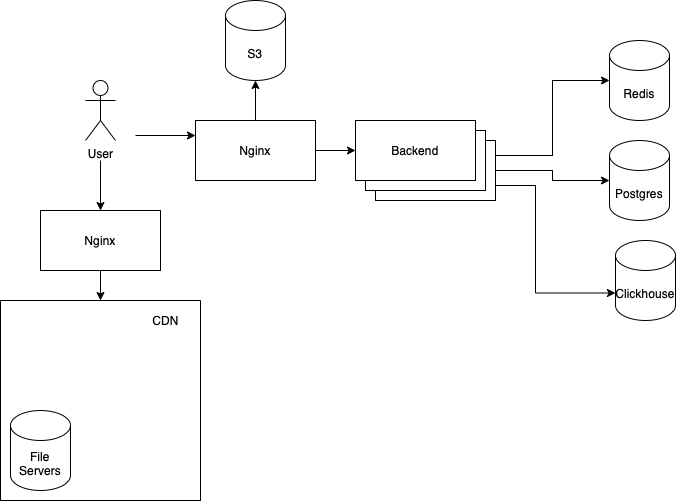

The diagram above was exported from draw.io. Its source (the exported page's mxGraphModel, read from the mxfile embedded in the PNG):
<mxGraphModel dx="1597" dy="531" grid="1" gridSize="10" guides="1" tooltips="1" connect="1" arrows="1" fold="1" page="1" pageScale="1" pageWidth="827" pageHeight="1169" math="0" shadow="0">
  <root>
    <mxCell id="0" />
    <mxCell id="1" parent="0" />
    <mxCell id="o1moxIBYdrRNSqRColi--25" style="edgeStyle=orthogonalEdgeStyle;rounded=0;orthogonalLoop=1;jettySize=auto;html=1;exitX=1;exitY=0.25;exitDx=0;exitDy=0;entryX=0;entryY=0.5;entryDx=0;entryDy=0;entryPerimeter=0;" edge="1" parent="1" source="o1moxIBYdrRNSqRColi--1" target="o1moxIBYdrRNSqRColi--7">
      <mxGeometry relative="1" as="geometry" />
    </mxCell>
    <mxCell id="o1moxIBYdrRNSqRColi--26" style="edgeStyle=orthogonalEdgeStyle;rounded=0;orthogonalLoop=1;jettySize=auto;html=1;exitX=1;exitY=0.5;exitDx=0;exitDy=0;entryX=0;entryY=0.5;entryDx=0;entryDy=0;entryPerimeter=0;" edge="1" parent="1" source="o1moxIBYdrRNSqRColi--1" target="o1moxIBYdrRNSqRColi--6">
      <mxGeometry relative="1" as="geometry" />
    </mxCell>
    <mxCell id="o1moxIBYdrRNSqRColi--27" style="edgeStyle=orthogonalEdgeStyle;rounded=0;orthogonalLoop=1;jettySize=auto;html=1;exitX=1;exitY=0.75;exitDx=0;exitDy=0;entryX=0;entryY=0;entryDx=0;entryDy=52.5;entryPerimeter=0;" edge="1" parent="1" source="o1moxIBYdrRNSqRColi--1" target="o1moxIBYdrRNSqRColi--8">
      <mxGeometry relative="1" as="geometry">
        <Array as="points">
          <mxPoint x="530" y="235" />
          <mxPoint x="530" y="343" />
        </Array>
      </mxGeometry>
    </mxCell>
    <mxCell id="o1moxIBYdrRNSqRColi--1" value="" style="rounded=0;whiteSpace=wrap;html=1;" vertex="1" parent="1">
      <mxGeometry x="370" y="190" width="120" height="60" as="geometry" />
    </mxCell>
    <mxCell id="o1moxIBYdrRNSqRColi--4" value="" style="rounded=0;whiteSpace=wrap;html=1;" vertex="1" parent="1">
      <mxGeometry x="360" y="180" width="120" height="60" as="geometry" />
    </mxCell>
    <mxCell id="o1moxIBYdrRNSqRColi--5" value="Backend" style="rounded=0;whiteSpace=wrap;html=1;" vertex="1" parent="1">
      <mxGeometry x="350" y="170" width="120" height="60" as="geometry" />
    </mxCell>
    <mxCell id="o1moxIBYdrRNSqRColi--6" value="Postgres" style="shape=cylinder3;whiteSpace=wrap;html=1;boundedLbl=1;backgroundOutline=1;size=15;" vertex="1" parent="1">
      <mxGeometry x="604" y="190" width="60" height="80" as="geometry" />
    </mxCell>
    <mxCell id="o1moxIBYdrRNSqRColi--7" value="Redis" style="shape=cylinder3;whiteSpace=wrap;html=1;boundedLbl=1;backgroundOutline=1;size=15;" vertex="1" parent="1">
      <mxGeometry x="604" y="90" width="60" height="80" as="geometry" />
    </mxCell>
    <mxCell id="o1moxIBYdrRNSqRColi--8" value="Clickhouse" style="shape=cylinder3;whiteSpace=wrap;html=1;boundedLbl=1;backgroundOutline=1;size=15;" vertex="1" parent="1">
      <mxGeometry x="610" y="290" width="60" height="80" as="geometry" />
    </mxCell>
    <mxCell id="o1moxIBYdrRNSqRColi--9" value="S3" style="shape=cylinder3;whiteSpace=wrap;html=1;boundedLbl=1;backgroundOutline=1;size=15;" vertex="1" parent="1">
      <mxGeometry x="220" y="50" width="60" height="80" as="geometry" />
    </mxCell>
    <mxCell id="o1moxIBYdrRNSqRColi--21" style="edgeStyle=orthogonalEdgeStyle;rounded=0;orthogonalLoop=1;jettySize=auto;html=1;entryX=0;entryY=0.25;entryDx=0;entryDy=0;" edge="1" parent="1" target="o1moxIBYdrRNSqRColi--20">
      <mxGeometry relative="1" as="geometry">
        <mxPoint x="130" y="185" as="sourcePoint" />
      </mxGeometry>
    </mxCell>
    <mxCell id="o1moxIBYdrRNSqRColi--22" value="" style="edgeStyle=orthogonalEdgeStyle;rounded=0;orthogonalLoop=1;jettySize=auto;html=1;" edge="1" parent="1" target="o1moxIBYdrRNSqRColi--17">
      <mxGeometry relative="1" as="geometry">
        <mxPoint x="95" y="210" as="sourcePoint" />
      </mxGeometry>
    </mxCell>
    <mxCell id="o1moxIBYdrRNSqRColi--10" value="User&lt;br&gt;" style="shape=umlActor;verticalLabelPosition=bottom;verticalAlign=top;html=1;outlineConnect=0;" vertex="1" parent="1">
      <mxGeometry x="80" y="130" width="30" height="60" as="geometry" />
    </mxCell>
    <mxCell id="o1moxIBYdrRNSqRColi--13" value="" style="swimlane;startSize=0;" vertex="1" parent="1">
      <mxGeometry x="-5" y="350" width="200" height="200" as="geometry" />
    </mxCell>
    <mxCell id="o1moxIBYdrRNSqRColi--14" value="CDN" style="text;html=1;align=center;verticalAlign=middle;resizable=0;points=[];autosize=1;strokeColor=none;fillColor=none;" vertex="1" parent="o1moxIBYdrRNSqRColi--13">
      <mxGeometry x="140" y="5" width="50" height="30" as="geometry" />
    </mxCell>
    <mxCell id="o1moxIBYdrRNSqRColi--15" value="File&lt;br&gt;Servers" style="shape=cylinder3;whiteSpace=wrap;html=1;boundedLbl=1;backgroundOutline=1;size=15;" vertex="1" parent="o1moxIBYdrRNSqRColi--13">
      <mxGeometry x="10" y="110" width="60" height="80" as="geometry" />
    </mxCell>
    <mxCell id="o1moxIBYdrRNSqRColi--18" style="edgeStyle=orthogonalEdgeStyle;rounded=0;orthogonalLoop=1;jettySize=auto;html=1;exitX=0.5;exitY=1;exitDx=0;exitDy=0;entryX=0.5;entryY=0;entryDx=0;entryDy=0;" edge="1" parent="1" source="o1moxIBYdrRNSqRColi--17" target="o1moxIBYdrRNSqRColi--13">
      <mxGeometry relative="1" as="geometry" />
    </mxCell>
    <mxCell id="o1moxIBYdrRNSqRColi--17" value="Nginx" style="rounded=0;whiteSpace=wrap;html=1;" vertex="1" parent="1">
      <mxGeometry x="35" y="260" width="120" height="60" as="geometry" />
    </mxCell>
    <mxCell id="o1moxIBYdrRNSqRColi--23" style="edgeStyle=orthogonalEdgeStyle;rounded=0;orthogonalLoop=1;jettySize=auto;html=1;exitX=1;exitY=0.5;exitDx=0;exitDy=0;entryX=0;entryY=0.5;entryDx=0;entryDy=0;" edge="1" parent="1" source="o1moxIBYdrRNSqRColi--20" target="o1moxIBYdrRNSqRColi--5">
      <mxGeometry relative="1" as="geometry" />
    </mxCell>
    <mxCell id="o1moxIBYdrRNSqRColi--24" style="edgeStyle=orthogonalEdgeStyle;rounded=0;orthogonalLoop=1;jettySize=auto;html=1;exitX=0.5;exitY=0;exitDx=0;exitDy=0;entryX=0.5;entryY=1;entryDx=0;entryDy=0;entryPerimeter=0;" edge="1" parent="1" source="o1moxIBYdrRNSqRColi--20" target="o1moxIBYdrRNSqRColi--9">
      <mxGeometry relative="1" as="geometry" />
    </mxCell>
    <mxCell id="o1moxIBYdrRNSqRColi--20" value="Nginx" style="rounded=0;whiteSpace=wrap;html=1;" vertex="1" parent="1">
      <mxGeometry x="190" y="170" width="120" height="60" as="geometry" />
    </mxCell>
  </root>
</mxGraphModel>